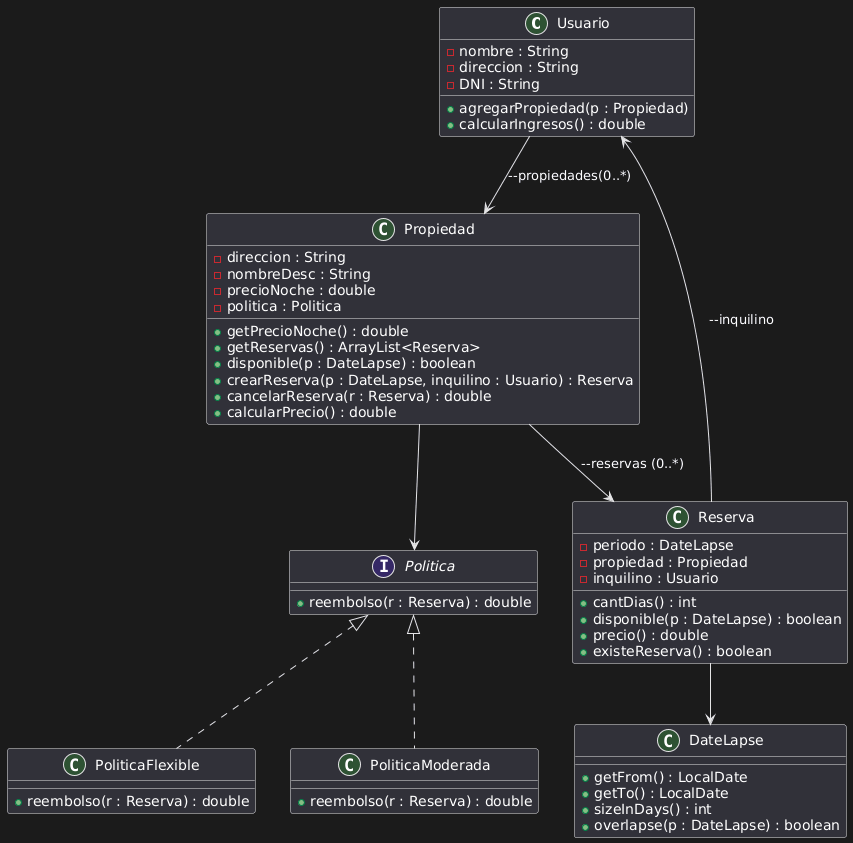

The diagram above was rendered by PlantUML. Its source (embedded in the PNG):
@startuml
class Usuario {
    - nombre : String
    - direccion : String
    - DNI : String
    + agregarPropiedad(p : Propiedad)
    + calcularIngresos() : double
}

class Propiedad {
    - direccion : String
    - nombreDesc : String
    - precioNoche : double
    - politica : Politica
    + getPrecioNoche() : double
    + getReservas() : ArrayList<Reserva>
    + disponible(p : DateLapse) : boolean
    + crearReserva(p : DateLapse, inquilino : Usuario) : Reserva
    + cancelarReserva(r : Reserva) : double
    + calcularPrecio() : double
}

class Reserva {
    - periodo : DateLapse
    - propiedad : Propiedad
    - inquilino : Usuario
    + cantDias() : int
    + disponible(p : DateLapse) : boolean
    + precio() : double
    + existeReserva() : boolean
}

interface Politica {
    + reembolso(r : Reserva) : double
}

class PoliticaFlexible {
    + reembolso(r : Reserva) : double
}

class PoliticaModerada {
    + reembolso(r : Reserva) : double
}

class DateLapse {
    + getFrom() : LocalDate
    + getTo() : LocalDate
    + sizeInDays() : int
    + overlapse(p : DateLapse) : boolean
}

Usuario --> Propiedad : --propiedades(0..*)
Propiedad --> Reserva : --reservas (0..*)
Reserva --> DateLapse
Reserva --> Usuario: --inquilino
Propiedad --> Politica
Politica <|.. PoliticaFlexible
Politica <|.. PoliticaModerada
@enduml